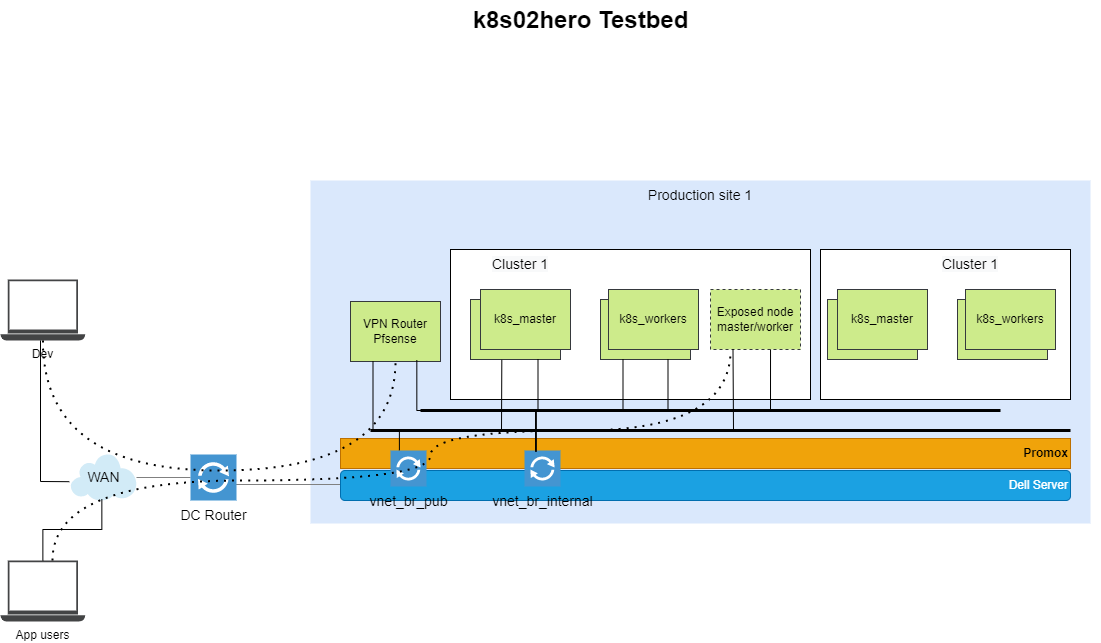

The diagram above was exported from draw.io. Its source (the exported page's mxGraphModel, read from the mxfile embedded in the PNG):
<mxGraphModel dx="1574" dy="1072" grid="1" gridSize="10" guides="1" tooltips="1" connect="1" arrows="1" fold="1" page="1" pageScale="1.5" pageWidth="1169" pageHeight="826" background="none" math="0" shadow="0">
  <root>
    <mxCell id="0" style=";html=1;" />
    <mxCell id="1" style=";html=1;" parent="0" />
    <mxCell id="1257a543d1cacc4b-43" value="Production site 1" style="whiteSpace=wrap;html=1;fillColor=#dae8fc;fontSize=14;strokeColor=none;verticalAlign=top;" parent="1" vertex="1">
      <mxGeometry x="410" y="240" width="780" height="343" as="geometry" />
    </mxCell>
    <mxCell id="frFE1JVrGNBVW70H2M7F-23" value="" style="rounded=0;whiteSpace=wrap;html=1;" parent="1" vertex="1">
      <mxGeometry x="550" y="309" width="360" height="150" as="geometry" />
    </mxCell>
    <mxCell id="1257a543d1cacc4b-14" style="rounded=0;html=1;startSize=10;endSize=10;jettySize=auto;orthogonalLoop=1;fontSize=14;endArrow=none;endFill=0;strokeColor=#808080;" parent="1" source="1257a543d1cacc4b-7" target="1257a543d1cacc4b-9" edge="1">
      <mxGeometry relative="1" as="geometry" />
    </mxCell>
    <mxCell id="1257a543d1cacc4b-39" style="edgeStyle=elbowEdgeStyle;rounded=0;elbow=vertical;html=1;startSize=10;endArrow=none;endFill=0;endSize=10;jettySize=auto;orthogonalLoop=1;strokeColor=#808080;fontSize=14;entryX=0;entryY=0.5;entryDx=0;entryDy=0;exitX=0.957;exitY=0.609;exitDx=0;exitDy=0;exitPerimeter=0;" parent="1" source="1257a543d1cacc4b-7" target="frFE1JVrGNBVW70H2M7F-4" edge="1">
      <mxGeometry relative="1" as="geometry">
        <mxPoint x="390" y="160" as="targetPoint" />
        <Array as="points" />
      </mxGeometry>
    </mxCell>
    <mxCell id="1257a543d1cacc4b-7" value="DC Router" style="shadow=0;dashed=0;html=1;strokeColor=none;fillColor=#4495D1;labelPosition=center;verticalLabelPosition=bottom;verticalAlign=top;shape=mxgraph.veeam.2d.proxy;fontSize=14;" parent="1" vertex="1">
      <mxGeometry x="290" y="514" width="46" height="46" as="geometry" />
    </mxCell>
    <mxCell id="1257a543d1cacc4b-9" value="WAN" style="shadow=0;dashed=0;html=1;strokeColor=none;fillColor=#4495D1;labelPosition=center;verticalLabelPosition=middle;verticalAlign=middle;shape=mxgraph.veeam.2d.cloud;fontSize=14;align=center;" parent="1" vertex="1">
      <mxGeometry x="170" y="514" width="66" height="46" as="geometry" />
    </mxCell>
    <mxCell id="1257a543d1cacc4b-52" value="k8s02hero Testbed" style="text;strokeColor=none;fillColor=none;html=1;fontSize=24;fontStyle=1;verticalAlign=middle;align=center;" parent="1" vertex="1">
      <mxGeometry x="160" y="60" width="1040" height="40" as="geometry" />
    </mxCell>
    <mxCell id="frFE1JVrGNBVW70H2M7F-4" value="&lt;div style=&quot;&quot;&gt;&lt;span style=&quot;background-color: initial;&quot;&gt;Dell Server&lt;/span&gt;&lt;/div&gt;" style="rounded=1;whiteSpace=wrap;html=1;fillColor=#1ba1e2;fontColor=#ffffff;strokeColor=#006EAF;align=right;" parent="1" vertex="1">
      <mxGeometry x="440" y="530" width="730" height="30" as="geometry" />
    </mxCell>
    <mxCell id="frFE1JVrGNBVW70H2M7F-6" value="&lt;b&gt;Promox&lt;/b&gt;" style="rounded=0;whiteSpace=wrap;html=1;fillColor=#f0a30a;fontColor=#000000;strokeColor=#BD7000;align=right;" parent="1" vertex="1">
      <mxGeometry x="440" y="498" width="730" height="30" as="geometry" />
    </mxCell>
    <mxCell id="frFE1JVrGNBVW70H2M7F-7" value="vnet_br_pub" style="shadow=0;dashed=0;html=1;strokeColor=none;fillColor=#4495D1;labelPosition=center;verticalLabelPosition=bottom;verticalAlign=top;shape=mxgraph.veeam.2d.proxy;fontSize=14;" parent="1" vertex="1">
      <mxGeometry x="490" y="510" width="36" height="36" as="geometry" />
    </mxCell>
    <mxCell id="frFE1JVrGNBVW70H2M7F-8" value="vnet_br_internal" style="shadow=0;dashed=0;html=1;strokeColor=none;fillColor=#4495D1;labelPosition=center;verticalLabelPosition=bottom;verticalAlign=top;shape=mxgraph.veeam.2d.proxy;fontSize=14;" parent="1" vertex="1">
      <mxGeometry x="624" y="510" width="36" height="36" as="geometry" />
    </mxCell>
    <mxCell id="frFE1JVrGNBVW70H2M7F-10" value="VPN Router&lt;br&gt;Pfsense" style="rounded=0;whiteSpace=wrap;html=1;fillColor=#cdeb8b;strokeColor=#36393d;" parent="1" vertex="1">
      <mxGeometry x="450" y="361" width="90" height="60" as="geometry" />
    </mxCell>
    <mxCell id="frFE1JVrGNBVW70H2M7F-11" value="k8s_master" style="rounded=0;whiteSpace=wrap;html=1;fillColor=#cdeb8b;strokeColor=#36393d;" parent="1" vertex="1">
      <mxGeometry x="570" y="359" width="90" height="60" as="geometry" />
    </mxCell>
    <mxCell id="frFE1JVrGNBVW70H2M7F-12" value="k8s_workers" style="rounded=0;whiteSpace=wrap;html=1;fillColor=#cdeb8b;strokeColor=#36393d;" parent="1" vertex="1">
      <mxGeometry x="700" y="359" width="90" height="60" as="geometry" />
    </mxCell>
    <mxCell id="frFE1JVrGNBVW70H2M7F-13" value="k8s_workers" style="rounded=0;whiteSpace=wrap;html=1;fillColor=#cdeb8b;strokeColor=#36393d;" parent="1" vertex="1">
      <mxGeometry x="708" y="349" width="90" height="60" as="geometry" />
    </mxCell>
    <mxCell id="frFE1JVrGNBVW70H2M7F-16" value="" style="endArrow=none;html=1;rounded=0;edgeStyle=elbowEdgeStyle;elbow=vertical;entryX=0.25;entryY=1;entryDx=0;entryDy=0;exitX=0.247;exitY=-0.005;exitDx=0;exitDy=0;exitPerimeter=0;" parent="1" source="frFE1JVrGNBVW70H2M7F-7" target="frFE1JVrGNBVW70H2M7F-10" edge="1">
      <mxGeometry width="50" height="50" relative="1" as="geometry">
        <mxPoint x="481" y="510" as="sourcePoint" />
        <mxPoint x="690" y="590" as="targetPoint" />
        <Array as="points">
          <mxPoint x="480" y="490" />
        </Array>
      </mxGeometry>
    </mxCell>
    <mxCell id="frFE1JVrGNBVW70H2M7F-17" value="" style="endArrow=none;html=1;rounded=0;edgeStyle=elbowEdgeStyle;elbow=vertical;entryX=0.348;entryY=1.006;entryDx=0;entryDy=0;entryPerimeter=0;" parent="1" target="frFE1JVrGNBVW70H2M7F-11" edge="1">
      <mxGeometry width="50" height="50" relative="1" as="geometry">
        <mxPoint x="601" y="490" as="sourcePoint" />
        <mxPoint x="482.5000000000002" y="462" as="targetPoint" />
        <Array as="points">
          <mxPoint x="550" y="490" />
        </Array>
      </mxGeometry>
    </mxCell>
    <mxCell id="frFE1JVrGNBVW70H2M7F-18" value="" style="endArrow=none;html=1;rounded=0;edgeStyle=elbowEdgeStyle;elbow=vertical;entryX=0.25;entryY=1;entryDx=0;entryDy=0;exitX=0.312;exitY=-0.013;exitDx=0;exitDy=0;exitPerimeter=0;" parent="1" source="frFE1JVrGNBVW70H2M7F-8" target="frFE1JVrGNBVW70H2M7F-12" edge="1">
      <mxGeometry width="50" height="50" relative="1" as="geometry">
        <mxPoint x="620" y="510" as="sourcePoint" />
        <mxPoint x="611.3199999999999" y="460.3599999999999" as="targetPoint" />
        <Array as="points">
          <mxPoint x="680" y="470" />
        </Array>
      </mxGeometry>
    </mxCell>
    <mxCell id="frFE1JVrGNBVW70H2M7F-19" value="" style="endArrow=none;html=1;rounded=0;edgeStyle=elbowEdgeStyle;elbow=vertical;entryX=0.75;entryY=1;entryDx=0;entryDy=0;exitX=0.317;exitY=0.013;exitDx=0;exitDy=0;exitPerimeter=0;" parent="1" source="frFE1JVrGNBVW70H2M7F-8" target="frFE1JVrGNBVW70H2M7F-12" edge="1">
      <mxGeometry width="50" height="50" relative="1" as="geometry">
        <mxPoint x="590" y="510" as="sourcePoint" />
        <mxPoint x="621.3199999999999" y="470.3599999999999" as="targetPoint" />
        <Array as="points">
          <mxPoint x="700" y="470" />
        </Array>
      </mxGeometry>
    </mxCell>
    <mxCell id="frFE1JVrGNBVW70H2M7F-20" value="k8s_master" style="rounded=0;whiteSpace=wrap;html=1;fillColor=#cdeb8b;strokeColor=#36393d;" parent="1" vertex="1">
      <mxGeometry x="580" y="349" width="90" height="60" as="geometry" />
    </mxCell>
    <mxCell id="frFE1JVrGNBVW70H2M7F-21" value="" style="endArrow=none;html=1;rounded=0;edgeStyle=elbowEdgeStyle;elbow=vertical;entryX=0.737;entryY=0.976;entryDx=0;entryDy=0;exitX=0.31;exitY=0.034;exitDx=0;exitDy=0;exitPerimeter=0;entryPerimeter=0;" parent="1" source="frFE1JVrGNBVW70H2M7F-8" target="frFE1JVrGNBVW70H2M7F-10" edge="1">
      <mxGeometry width="50" height="50" relative="1" as="geometry">
        <mxPoint x="508.89199999999994" y="519.82" as="sourcePoint" />
        <mxPoint x="482.5" y="462" as="targetPoint" />
        <Array as="points">
          <mxPoint x="580" y="470" />
        </Array>
      </mxGeometry>
    </mxCell>
    <mxCell id="frFE1JVrGNBVW70H2M7F-22" value="" style="endArrow=none;html=1;rounded=0;edgeStyle=elbowEdgeStyle;elbow=vertical;entryX=0.75;entryY=1;entryDx=0;entryDy=0;exitX=0.325;exitY=0.04;exitDx=0;exitDy=0;exitPerimeter=0;" parent="1" source="frFE1JVrGNBVW70H2M7F-8" target="frFE1JVrGNBVW70H2M7F-11" edge="1">
      <mxGeometry width="50" height="50" relative="1" as="geometry">
        <mxPoint x="644.9440000000002" y="520.54" as="sourcePoint" />
        <mxPoint x="611.3200000000002" y="460.3599999999999" as="targetPoint" />
        <Array as="points">
          <mxPoint x="638" y="470" />
        </Array>
      </mxGeometry>
    </mxCell>
    <mxCell id="frFE1JVrGNBVW70H2M7F-24" value="&lt;span style=&quot;color: rgb(0, 0, 0); font-family: Helvetica; font-size: 14px; font-style: normal; font-variant-ligatures: normal; font-variant-caps: normal; font-weight: 400; letter-spacing: normal; orphans: 2; text-indent: 0px; text-transform: none; widows: 2; word-spacing: 0px; -webkit-text-stroke-width: 0px; background-color: rgb(248, 249, 250); text-decoration-thickness: initial; text-decoration-style: initial; text-decoration-color: initial; float: none; display: inline !important;&quot;&gt;Cluster 1&lt;/span&gt;" style="text;whiteSpace=wrap;html=1;align=center;" parent="1" vertex="1">
      <mxGeometry x="580" y="309" width="80" height="30" as="geometry" />
    </mxCell>
    <mxCell id="frFE1JVrGNBVW70H2M7F-27" value="" style="endArrow=none;html=1;rounded=0;elbow=vertical;strokeWidth=3;" parent="1" edge="1">
      <mxGeometry width="50" height="50" relative="1" as="geometry">
        <mxPoint x="470" y="490" as="sourcePoint" />
        <mxPoint x="1170" y="490" as="targetPoint" />
      </mxGeometry>
    </mxCell>
    <mxCell id="frFE1JVrGNBVW70H2M7F-28" value="" style="endArrow=none;html=1;rounded=0;elbow=vertical;strokeWidth=3;" parent="1" edge="1">
      <mxGeometry width="50" height="50" relative="1" as="geometry">
        <mxPoint x="520" y="470" as="sourcePoint" />
        <mxPoint x="1100" y="470" as="targetPoint" />
      </mxGeometry>
    </mxCell>
    <mxCell id="frFE1JVrGNBVW70H2M7F-30" value="" style="rounded=0;whiteSpace=wrap;html=1;" parent="1" vertex="1">
      <mxGeometry x="920" y="309" width="250" height="150" as="geometry" />
    </mxCell>
    <mxCell id="frFE1JVrGNBVW70H2M7F-32" value="k8s_master" style="rounded=0;whiteSpace=wrap;html=1;fillColor=#cdeb8b;strokeColor=#36393d;" parent="1" vertex="1">
      <mxGeometry x="927" y="359" width="90" height="60" as="geometry" />
    </mxCell>
    <mxCell id="frFE1JVrGNBVW70H2M7F-33" value="k8s_workers" style="rounded=0;whiteSpace=wrap;html=1;fillColor=#cdeb8b;strokeColor=#36393d;" parent="1" vertex="1">
      <mxGeometry x="1057" y="359" width="90" height="60" as="geometry" />
    </mxCell>
    <mxCell id="frFE1JVrGNBVW70H2M7F-34" value="k8s_workers" style="rounded=0;whiteSpace=wrap;html=1;fillColor=#cdeb8b;strokeColor=#36393d;" parent="1" vertex="1">
      <mxGeometry x="1065" y="349" width="90" height="60" as="geometry" />
    </mxCell>
    <mxCell id="frFE1JVrGNBVW70H2M7F-35" value="k8s_master" style="rounded=0;whiteSpace=wrap;html=1;fillColor=#cdeb8b;strokeColor=#36393d;" parent="1" vertex="1">
      <mxGeometry x="937" y="349" width="90" height="60" as="geometry" />
    </mxCell>
    <mxCell id="frFE1JVrGNBVW70H2M7F-36" value="&lt;span style=&quot;color: rgb(0, 0, 0); font-family: Helvetica; font-size: 14px; font-style: normal; font-variant-ligatures: normal; font-variant-caps: normal; font-weight: 400; letter-spacing: normal; orphans: 2; text-indent: 0px; text-transform: none; widows: 2; word-spacing: 0px; -webkit-text-stroke-width: 0px; background-color: rgb(248, 249, 250); text-decoration-thickness: initial; text-decoration-style: initial; text-decoration-color: initial; float: none; display: inline !important;&quot;&gt;Cluster 1&lt;/span&gt;" style="text;whiteSpace=wrap;html=1;align=center;" parent="1" vertex="1">
      <mxGeometry x="1030" y="309" width="80" height="30" as="geometry" />
    </mxCell>
    <mxCell id="frFE1JVrGNBVW70H2M7F-37" value="Dev" style="sketch=0;pointerEvents=1;shadow=0;dashed=0;html=1;strokeColor=none;fillColor=#434445;aspect=fixed;labelPosition=center;verticalLabelPosition=bottom;verticalAlign=top;align=center;outlineConnect=0;shape=mxgraph.vvd.laptop;" parent="1" vertex="1">
      <mxGeometry x="100" y="339" width="84.73" height="61" as="geometry" />
    </mxCell>
    <mxCell id="frFE1JVrGNBVW70H2M7F-38" value="" style="endArrow=none;html=1;rounded=0;elbow=vertical;exitX=-0.018;exitY=0.591;exitDx=0;exitDy=0;exitPerimeter=0;edgeStyle=elbowEdgeStyle;" parent="1" source="1257a543d1cacc4b-9" target="frFE1JVrGNBVW70H2M7F-37" edge="1">
      <mxGeometry width="50" height="50" relative="1" as="geometry">
        <mxPoint x="530" y="590" as="sourcePoint" />
        <mxPoint x="160" y="410" as="targetPoint" />
        <Array as="points">
          <mxPoint x="140" y="541" />
        </Array>
      </mxGeometry>
    </mxCell>
    <mxCell id="frFE1JVrGNBVW70H2M7F-40" value="" style="endArrow=none;dashed=1;html=1;dashPattern=1 3;strokeWidth=2;rounded=0;elbow=vertical;edgeStyle=orthogonalEdgeStyle;curved=1;entryX=0.5;entryY=1;entryDx=0;entryDy=0;" parent="1" source="frFE1JVrGNBVW70H2M7F-37" target="frFE1JVrGNBVW70H2M7F-10" edge="1">
      <mxGeometry width="50" height="50" relative="1" as="geometry">
        <mxPoint x="240" y="700" as="sourcePoint" />
        <mxPoint x="290" y="650" as="targetPoint" />
        <Array as="points">
          <mxPoint x="142" y="530" />
          <mxPoint x="495" y="530" />
        </Array>
      </mxGeometry>
    </mxCell>
    <mxCell id="frFE1JVrGNBVW70H2M7F-41" value="App users" style="sketch=0;pointerEvents=1;shadow=0;dashed=0;html=1;strokeColor=none;fillColor=#434445;aspect=fixed;labelPosition=center;verticalLabelPosition=bottom;verticalAlign=top;align=center;outlineConnect=0;shape=mxgraph.vvd.laptop;" parent="1" vertex="1">
      <mxGeometry x="100" y="620" width="84.73" height="61" as="geometry" />
    </mxCell>
    <mxCell id="frFE1JVrGNBVW70H2M7F-44" value="" style="endArrow=none;html=1;rounded=0;elbow=vertical;exitX=0.475;exitY=0.971;exitDx=0;exitDy=0;exitPerimeter=0;edgeStyle=elbowEdgeStyle;" parent="1" source="1257a543d1cacc4b-9" target="frFE1JVrGNBVW70H2M7F-41" edge="1">
      <mxGeometry width="50" height="50" relative="1" as="geometry">
        <mxPoint x="178.8119999999999" y="551.1859999999999" as="sourcePoint" />
        <mxPoint x="150" y="410" as="targetPoint" />
        <Array as="points" />
      </mxGeometry>
    </mxCell>
    <mxCell id="frFE1JVrGNBVW70H2M7F-45" value="" style="endArrow=none;dashed=1;html=1;dashPattern=1 3;strokeWidth=2;rounded=0;elbow=vertical;edgeStyle=orthogonalEdgeStyle;curved=1;" parent="1" source="frFE1JVrGNBVW70H2M7F-41" edge="1">
      <mxGeometry width="50" height="50" relative="1" as="geometry">
        <mxPoint x="152.33333333333348" y="410" as="sourcePoint" />
        <mxPoint x="830" y="410" as="targetPoint" />
        <Array as="points">
          <mxPoint x="152" y="540" />
          <mxPoint x="530" y="540" />
          <mxPoint x="530" y="490" />
          <mxPoint x="830" y="490" />
        </Array>
      </mxGeometry>
    </mxCell>
    <mxCell id="frFE1JVrGNBVW70H2M7F-47" value="Exposed node&lt;br&gt;master/worker" style="rounded=0;whiteSpace=wrap;html=1;fillColor=#cdeb8b;strokeColor=#36393d;dashed=1;" parent="1" vertex="1">
      <mxGeometry x="810" y="349" width="90" height="60" as="geometry" />
    </mxCell>
    <mxCell id="frFE1JVrGNBVW70H2M7F-48" value="" style="endArrow=none;html=1;rounded=0;curved=1;elbow=vertical;entryX=0.25;entryY=1;entryDx=0;entryDy=0;" parent="1" target="frFE1JVrGNBVW70H2M7F-47" edge="1">
      <mxGeometry width="50" height="50" relative="1" as="geometry">
        <mxPoint x="833" y="490" as="sourcePoint" />
        <mxPoint x="970" y="690" as="targetPoint" />
      </mxGeometry>
    </mxCell>
    <mxCell id="frFE1JVrGNBVW70H2M7F-49" value="" style="endArrow=none;html=1;rounded=0;curved=1;elbow=vertical;entryX=0.667;entryY=1;entryDx=0;entryDy=0;entryPerimeter=0;" parent="1" target="frFE1JVrGNBVW70H2M7F-47" edge="1">
      <mxGeometry width="50" height="50" relative="1" as="geometry">
        <mxPoint x="870" y="470" as="sourcePoint" />
        <mxPoint x="842.5" y="419" as="targetPoint" />
      </mxGeometry>
    </mxCell>
  </root>
</mxGraphModel>